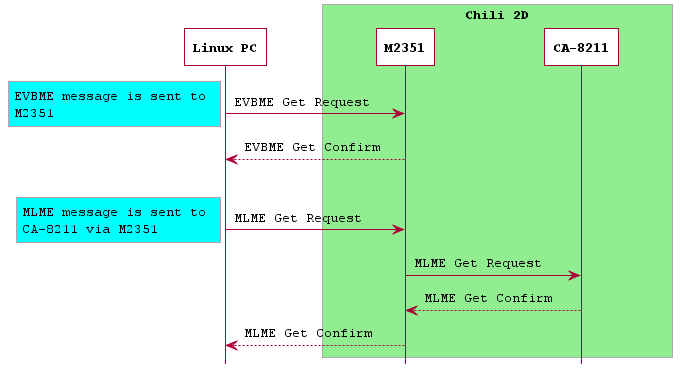

The diagram above was rendered by PlantUML. Its source (embedded in the PNG):
@startuml
hide footbox

skinparam LifelineStrategy solid

skinparam DefaultFontName Courier
skinparam ParticipantFontStyle bold

skinparam Shadowing false

skinparam NoteBackgroundColor Aqua
skinparam ParticipantBackgroundColor White
skinparam ActivityBackgroundColor White
skinparam ActivityDiamondBackgroundColor White
skinparam StateBackgroundColor White

skinparam NoteBorderThickness 1
skinparam ParticipantBorderThickness 1

skinparam NoteBorderColor DarkGray
skinparam SequenceBoxBorderColor DarkGray

skinparam ParticipantPadding 50
skinparam Padding 2

skinparam WrapWidth 200

participant "Linux PC" as Linux
box "Chili 2D" #LightGreen
participant M2351
participant "CA-8211" as ca8211
end box

Linux -> M2351 : EVBME Get Request
rnote left: EVBME message is sent to M2351
Linux <-- M2351 : EVBME Get Confirm

|||

Linux -> M2351 : MLME Get Request
rnote left: MLME message is sent to CA-8211 via M2351
M2351 -> ca8211 : MLME Get Request
M2351 <-- ca8211 : MLME Get Confirm
Linux <-- M2351 : MLME Get Confirm

@enduml